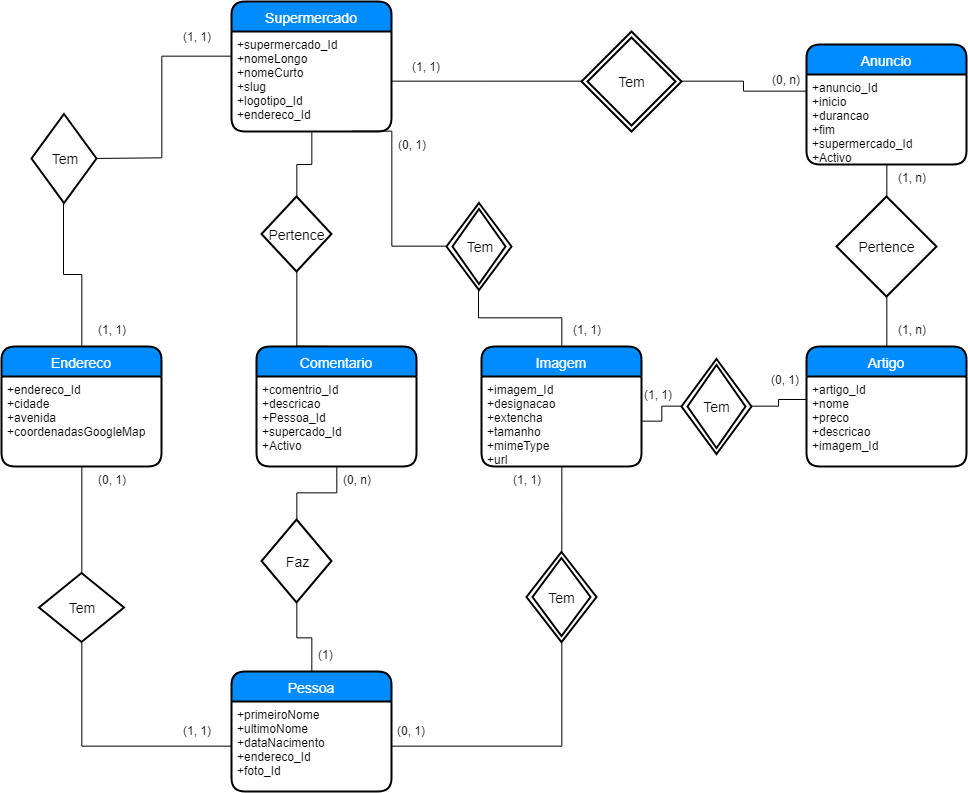

The diagram above was exported from draw.io. Its source (the exported page's mxGraphModel, read from the mxfile embedded in the PNG):
<mxGraphModel dx="2273" dy="662" grid="1" gridSize="10" guides="1" tooltips="1" connect="1" arrows="1" fold="1" page="1" pageScale="1" pageWidth="850" pageHeight="1100" math="0" shadow="0">
  <root>
    <mxCell id="0" />
    <mxCell id="1" parent="0" />
    <mxCell id="ADmnrXt0JyaUsfyM-NKq-7" value="Anuncio" style="swimlane;childLayout=stackLayout;horizontal=1;startSize=30;horizontalStack=0;fillColor=#008cff;fontColor=#FFFFFF;rounded=1;fontSize=14;fontStyle=0;strokeWidth=2;resizeParent=0;resizeLast=1;shadow=0;dashed=0;align=center;" vertex="1" parent="1">
      <mxGeometry x="625" y="473" width="160" height="120" as="geometry">
        <mxRectangle x="600" y="160" width="80" height="30" as="alternateBounds" />
      </mxGeometry>
    </mxCell>
    <mxCell id="ADmnrXt0JyaUsfyM-NKq-8" value="+anuncio_Id&#10;+inicio&#10;+durancao&#10;+fim&#10;+supermercado_Id&#10;+Activo" style="align=left;strokeColor=none;fillColor=none;spacingLeft=4;fontSize=12;verticalAlign=top;resizable=0;rotatable=0;part=1;" vertex="1" parent="ADmnrXt0JyaUsfyM-NKq-7">
      <mxGeometry y="30" width="160" height="90" as="geometry" />
    </mxCell>
    <mxCell id="ADmnrXt0JyaUsfyM-NKq-14" style="edgeStyle=orthogonalEdgeStyle;rounded=0;orthogonalLoop=1;jettySize=auto;html=1;entryX=0.006;entryY=0.189;entryDx=0;entryDy=0;entryPerimeter=0;endArrow=ERoneToMany;endFill=0;" edge="1" parent="1" source="ADmnrXt0JyaUsfyM-NKq-15" target="ADmnrXt0JyaUsfyM-NKq-8">
      <mxGeometry relative="1" as="geometry">
        <mxPoint x="495" y="510" as="sourcePoint" />
      </mxGeometry>
    </mxCell>
    <mxCell id="ADmnrXt0JyaUsfyM-NKq-13" style="edgeStyle=orthogonalEdgeStyle;rounded=0;orthogonalLoop=1;jettySize=auto;html=1;entryX=0;entryY=0.5;entryDx=0;entryDy=0;endArrow=ERoneToMany;endFill=0;startArrow=ERmandOne;startFill=0;" edge="1" parent="1" source="ADmnrXt0JyaUsfyM-NKq-6" target="ADmnrXt0JyaUsfyM-NKq-15">
      <mxGeometry relative="1" as="geometry">
        <mxPoint x="395" y="510" as="targetPoint" />
      </mxGeometry>
    </mxCell>
    <mxCell id="ADmnrXt0JyaUsfyM-NKq-15" value="Tem" style="shape=rhombus;double=1;strokeWidth=2;fontSize=17;perimeter=rhombusPerimeter;whiteSpace=wrap;html=1;align=center;fontSize=14;" vertex="1" parent="1">
      <mxGeometry x="400" y="460" width="100" height="100" as="geometry" />
    </mxCell>
    <mxCell id="ADmnrXt0JyaUsfyM-NKq-23" style="edgeStyle=orthogonalEdgeStyle;rounded=0;orthogonalLoop=1;jettySize=auto;html=1;entryX=0.5;entryY=1;entryDx=0;entryDy=0;startArrow=ERmandOne;startFill=0;endArrow=ERoneToMany;endFill=0;" edge="1" parent="1" source="ADmnrXt0JyaUsfyM-NKq-16" target="ADmnrXt0JyaUsfyM-NKq-22">
      <mxGeometry relative="1" as="geometry" />
    </mxCell>
    <mxCell id="ADmnrXt0JyaUsfyM-NKq-16" value="Artigo" style="swimlane;childLayout=stackLayout;horizontal=1;startSize=30;horizontalStack=0;fillColor=#008cff;fontColor=#FFFFFF;rounded=1;fontSize=14;fontStyle=0;strokeWidth=2;resizeParent=0;resizeLast=1;shadow=0;dashed=0;align=center;" vertex="1" parent="1">
      <mxGeometry x="625" y="775" width="160" height="120" as="geometry" />
    </mxCell>
    <mxCell id="ADmnrXt0JyaUsfyM-NKq-17" value="+artigo_Id&#10;+nome&#10;+preco&#10;+descricao&#10;+imagem_Id" style="align=left;strokeColor=none;fillColor=none;spacingLeft=4;fontSize=12;verticalAlign=top;resizable=0;rotatable=0;part=1;" vertex="1" parent="ADmnrXt0JyaUsfyM-NKq-16">
      <mxGeometry y="30" width="160" height="90" as="geometry" />
    </mxCell>
    <mxCell id="ADmnrXt0JyaUsfyM-NKq-20" value="(1, 1)" style="text;strokeColor=none;fillColor=none;spacingLeft=4;spacingRight=4;overflow=hidden;rotatable=0;points=[[0,0.5],[1,0.5]];portConstraint=eastwest;fontSize=12;" vertex="1" parent="1">
      <mxGeometry x="225" y="482" width="40" height="26" as="geometry" />
    </mxCell>
    <mxCell id="ADmnrXt0JyaUsfyM-NKq-21" value="(0, n)" style="text;strokeColor=none;fillColor=none;spacingLeft=4;spacingRight=4;overflow=hidden;rotatable=0;points=[[0,0.5],[1,0.5]];portConstraint=eastwest;fontSize=12;" vertex="1" parent="1">
      <mxGeometry x="585" y="495" width="40" height="26" as="geometry" />
    </mxCell>
    <mxCell id="ADmnrXt0JyaUsfyM-NKq-24" style="edgeStyle=orthogonalEdgeStyle;rounded=0;orthogonalLoop=1;jettySize=auto;html=1;entryX=0.5;entryY=1;entryDx=0;entryDy=0;startArrow=ERmandOne;startFill=0;endArrow=ERoneToMany;endFill=0;" edge="1" parent="1" source="ADmnrXt0JyaUsfyM-NKq-22" target="ADmnrXt0JyaUsfyM-NKq-8">
      <mxGeometry relative="1" as="geometry" />
    </mxCell>
    <mxCell id="ADmnrXt0JyaUsfyM-NKq-22" value="Pertence" style="shape=rhombus;strokeWidth=2;fontSize=17;perimeter=rhombusPerimeter;whiteSpace=wrap;html=1;align=center;fontSize=14;" vertex="1" parent="1">
      <mxGeometry x="655" y="625" width="100" height="100" as="geometry" />
    </mxCell>
    <mxCell id="ADmnrXt0JyaUsfyM-NKq-25" value="(1, n)" style="text;html=1;" vertex="1" parent="1">
      <mxGeometry x="715" y="593" width="50" height="30" as="geometry" />
    </mxCell>
    <mxCell id="ADmnrXt0JyaUsfyM-NKq-26" value="(1, n)" style="text;html=1;" vertex="1" parent="1">
      <mxGeometry x="715" y="745" width="50" height="30" as="geometry" />
    </mxCell>
    <mxCell id="ADmnrXt0JyaUsfyM-NKq-29" value="Comentario" style="swimlane;childLayout=stackLayout;horizontal=1;startSize=30;horizontalStack=0;fillColor=#008cff;fontColor=#FFFFFF;rounded=1;fontSize=14;fontStyle=0;strokeWidth=2;resizeParent=0;resizeLast=1;shadow=0;dashed=0;align=center;" vertex="1" parent="1">
      <mxGeometry x="75" y="775" width="160" height="120" as="geometry" />
    </mxCell>
    <mxCell id="ADmnrXt0JyaUsfyM-NKq-30" value="+comentrio_Id&#10;+descricao&#10;+Pessoa_Id&#10;+supercado_Id&#10;+Activo" style="align=left;strokeColor=none;fillColor=none;spacingLeft=4;fontSize=12;verticalAlign=top;resizable=0;rotatable=0;part=1;" vertex="1" parent="ADmnrXt0JyaUsfyM-NKq-29">
      <mxGeometry y="30" width="160" height="90" as="geometry" />
    </mxCell>
    <mxCell id="ADmnrXt0JyaUsfyM-NKq-31" value="Faz" style="shape=rhombus;strokeWidth=2;fontSize=17;perimeter=rhombusPerimeter;whiteSpace=wrap;html=1;align=center;fontSize=14;" vertex="1" parent="1">
      <mxGeometry x="80" y="948" width="70" height="83" as="geometry" />
    </mxCell>
    <mxCell id="ADmnrXt0JyaUsfyM-NKq-40" style="edgeStyle=orthogonalEdgeStyle;rounded=0;orthogonalLoop=1;jettySize=auto;html=1;entryX=0.5;entryY=1;entryDx=0;entryDy=0;startArrow=ERmandOne;startFill=0;endArrow=ERoneToMany;endFill=0;" edge="1" parent="1" source="ADmnrXt0JyaUsfyM-NKq-34" target="ADmnrXt0JyaUsfyM-NKq-6">
      <mxGeometry relative="1" as="geometry" />
    </mxCell>
    <mxCell id="ADmnrXt0JyaUsfyM-NKq-34" value="Pertence" style="shape=rhombus;strokeWidth=2;fontSize=17;perimeter=rhombusPerimeter;whiteSpace=wrap;html=1;align=center;fontSize=14;" vertex="1" parent="1">
      <mxGeometry x="80" y="625" width="70" height="75" as="geometry" />
    </mxCell>
    <mxCell id="ADmnrXt0JyaUsfyM-NKq-5" value="Supermercado" style="swimlane;childLayout=stackLayout;horizontal=1;startSize=30;horizontalStack=0;fillColor=#008cff;fontColor=#FFFFFF;rounded=1;fontSize=14;fontStyle=0;strokeWidth=2;resizeParent=0;resizeLast=1;shadow=0;dashed=0;align=center;" vertex="1" parent="1">
      <mxGeometry x="50" y="430" width="160" height="130" as="geometry">
        <mxRectangle x="90" y="120" width="120" height="30" as="alternateBounds" />
      </mxGeometry>
    </mxCell>
    <mxCell id="ADmnrXt0JyaUsfyM-NKq-6" value="+supermercado_Id&#10;+nomeLongo&#10;+nomeCurto&#10;+slug&#10;+logotipo_Id&#10;+endereco_Id" style="align=left;strokeColor=none;fillColor=none;spacingLeft=4;fontSize=12;verticalAlign=top;resizable=0;rotatable=0;part=1;" vertex="1" parent="ADmnrXt0JyaUsfyM-NKq-5">
      <mxGeometry y="30" width="160" height="100" as="geometry" />
    </mxCell>
    <mxCell id="ADmnrXt0JyaUsfyM-NKq-37" style="edgeStyle=orthogonalEdgeStyle;rounded=0;orthogonalLoop=1;jettySize=auto;html=1;entryX=0.5;entryY=1;entryDx=0;entryDy=0;startArrow=ERmandOne;startFill=0;endArrow=ERoneToMany;endFill=0;" edge="1" parent="1" target="ADmnrXt0JyaUsfyM-NKq-34">
      <mxGeometry relative="1" as="geometry">
        <mxPoint x="155" y="775" as="sourcePoint" />
      </mxGeometry>
    </mxCell>
    <mxCell id="ADmnrXt0JyaUsfyM-NKq-42" style="edgeStyle=orthogonalEdgeStyle;rounded=0;orthogonalLoop=1;jettySize=auto;html=1;startArrow=ERmandOne;startFill=0;endArrow=ERoneToMany;endFill=0;entryX=0.5;entryY=1;entryDx=0;entryDy=0;" edge="1" parent="1" source="ADmnrXt0JyaUsfyM-NKq-27" target="ADmnrXt0JyaUsfyM-NKq-31">
      <mxGeometry relative="1" as="geometry">
        <mxPoint x="130" y="1000" as="targetPoint" />
      </mxGeometry>
    </mxCell>
    <mxCell id="ADmnrXt0JyaUsfyM-NKq-27" value="Pessoa" style="swimlane;childLayout=stackLayout;horizontal=1;startSize=30;horizontalStack=0;fillColor=#008cff;fontColor=#FFFFFF;rounded=1;fontSize=14;fontStyle=0;strokeWidth=2;resizeParent=0;resizeLast=1;shadow=0;dashed=0;align=center;" vertex="1" parent="1">
      <mxGeometry x="50" y="1100" width="160" height="120" as="geometry" />
    </mxCell>
    <mxCell id="ADmnrXt0JyaUsfyM-NKq-28" value="+primeiroNome&#10;+ultimoNome&#10;+dataNacimento&#10;+endereco_Id&#10;+foto_Id" style="align=left;strokeColor=none;fillColor=none;spacingLeft=4;fontSize=12;verticalAlign=top;resizable=0;rotatable=0;part=1;" vertex="1" parent="ADmnrXt0JyaUsfyM-NKq-27">
      <mxGeometry y="30" width="160" height="90" as="geometry" />
    </mxCell>
    <mxCell id="ADmnrXt0JyaUsfyM-NKq-43" style="edgeStyle=orthogonalEdgeStyle;rounded=0;orthogonalLoop=1;jettySize=auto;html=1;entryX=0.5;entryY=0;entryDx=0;entryDy=0;startArrow=ERmandOne;startFill=0;endArrow=ERoneToMany;endFill=0;" edge="1" parent="1" source="ADmnrXt0JyaUsfyM-NKq-30" target="ADmnrXt0JyaUsfyM-NKq-31">
      <mxGeometry relative="1" as="geometry" />
    </mxCell>
    <mxCell id="ADmnrXt0JyaUsfyM-NKq-44" value="Imagem" style="swimlane;childLayout=stackLayout;horizontal=1;startSize=30;horizontalStack=0;fillColor=#008cff;fontColor=#FFFFFF;rounded=1;fontSize=14;fontStyle=0;strokeWidth=2;resizeParent=0;resizeLast=1;shadow=0;dashed=0;align=center;" vertex="1" parent="1">
      <mxGeometry x="300" y="775" width="160" height="120" as="geometry" />
    </mxCell>
    <mxCell id="ADmnrXt0JyaUsfyM-NKq-45" value="+imagem_Id&#10;+designacao&#10;+extencha&#10;+tamanho&#10;+mimeType&#10;+url" style="align=left;strokeColor=none;fillColor=none;spacingLeft=4;fontSize=12;verticalAlign=top;resizable=0;rotatable=0;part=1;" vertex="1" parent="ADmnrXt0JyaUsfyM-NKq-44">
      <mxGeometry y="30" width="160" height="90" as="geometry" />
    </mxCell>
    <mxCell id="ADmnrXt0JyaUsfyM-NKq-50" style="edgeStyle=orthogonalEdgeStyle;rounded=0;orthogonalLoop=1;jettySize=auto;html=1;entryX=0.5;entryY=0;entryDx=0;entryDy=0;startArrow=ERmandOne;startFill=0;endArrow=ERoneToMany;endFill=0;exitX=0.5;exitY=1;exitDx=0;exitDy=0;" edge="1" parent="1" source="ADmnrXt0JyaUsfyM-NKq-71" target="ADmnrXt0JyaUsfyM-NKq-44">
      <mxGeometry relative="1" as="geometry">
        <mxPoint x="320.3333333333335" y="722.6666666666665" as="sourcePoint" />
      </mxGeometry>
    </mxCell>
    <mxCell id="ADmnrXt0JyaUsfyM-NKq-49" style="edgeStyle=orthogonalEdgeStyle;rounded=0;orthogonalLoop=1;jettySize=auto;html=1;entryX=0;entryY=0.5;entryDx=0;entryDy=0;startArrow=ERmandOne;startFill=0;endArrow=ERoneToMany;endFill=0;exitX=0.75;exitY=1;exitDx=0;exitDy=0;" edge="1" parent="1" source="ADmnrXt0JyaUsfyM-NKq-6" target="ADmnrXt0JyaUsfyM-NKq-71">
      <mxGeometry relative="1" as="geometry">
        <mxPoint x="270.3333333333335" y="673.666666666667" as="targetPoint" />
        <Array as="points">
          <mxPoint x="210" y="560" />
          <mxPoint x="210" y="674" />
        </Array>
      </mxGeometry>
    </mxCell>
    <mxCell id="ADmnrXt0JyaUsfyM-NKq-54" style="edgeStyle=orthogonalEdgeStyle;rounded=0;orthogonalLoop=1;jettySize=auto;html=1;entryX=0;entryY=0.25;entryDx=0;entryDy=0;startArrow=ERmandOne;startFill=0;endArrow=ERoneToMany;endFill=0;exitX=1;exitY=0.5;exitDx=0;exitDy=0;" edge="1" parent="1" source="ADmnrXt0JyaUsfyM-NKq-72" target="ADmnrXt0JyaUsfyM-NKq-17">
      <mxGeometry relative="1" as="geometry">
        <mxPoint x="579.3846153846157" y="827" as="sourcePoint" />
      </mxGeometry>
    </mxCell>
    <mxCell id="ADmnrXt0JyaUsfyM-NKq-53" style="edgeStyle=orthogonalEdgeStyle;rounded=0;orthogonalLoop=1;jettySize=auto;html=1;entryX=0;entryY=0.5;entryDx=0;entryDy=0;startArrow=ERmandOne;startFill=0;endArrow=ERoneToMany;endFill=0;" edge="1" parent="1" source="ADmnrXt0JyaUsfyM-NKq-45" target="ADmnrXt0JyaUsfyM-NKq-72">
      <mxGeometry relative="1" as="geometry">
        <mxPoint x="500.3333333333335" y="827" as="targetPoint" />
      </mxGeometry>
    </mxCell>
    <mxCell id="ADmnrXt0JyaUsfyM-NKq-60" style="edgeStyle=orthogonalEdgeStyle;rounded=0;orthogonalLoop=1;jettySize=auto;html=1;startArrow=ERmandOne;startFill=0;endArrow=ERoneToMany;endFill=0;entryX=0.5;entryY=1;entryDx=0;entryDy=0;" edge="1" parent="1" source="ADmnrXt0JyaUsfyM-NKq-55" target="ADmnrXt0JyaUsfyM-NKq-86">
      <mxGeometry relative="1" as="geometry">
        <mxPoint x="-114.66666666666652" y="625.3333333333335" as="targetPoint" />
      </mxGeometry>
    </mxCell>
    <mxCell id="ADmnrXt0JyaUsfyM-NKq-55" value="Endereco" style="swimlane;childLayout=stackLayout;horizontal=1;startSize=30;horizontalStack=0;fillColor=#008cff;fontColor=#FFFFFF;rounded=1;fontSize=14;fontStyle=0;strokeWidth=2;resizeParent=0;resizeLast=1;shadow=0;dashed=0;align=center;" vertex="1" parent="1">
      <mxGeometry x="-180" y="775" width="160" height="120" as="geometry" />
    </mxCell>
    <mxCell id="ADmnrXt0JyaUsfyM-NKq-56" value="+endereco_Id&#10;+cidade&#10;+avenida&#10;+coordenadasGoogleMap" style="align=left;strokeColor=none;fillColor=none;spacingLeft=4;fontSize=12;verticalAlign=top;resizable=0;rotatable=0;part=1;" vertex="1" parent="ADmnrXt0JyaUsfyM-NKq-55">
      <mxGeometry y="30" width="160" height="90" as="geometry" />
    </mxCell>
    <mxCell id="ADmnrXt0JyaUsfyM-NKq-61" style="edgeStyle=orthogonalEdgeStyle;rounded=0;orthogonalLoop=1;jettySize=auto;html=1;entryX=0;entryY=0.25;entryDx=0;entryDy=0;startArrow=ERmandOne;startFill=0;endArrow=ERoneToMany;endFill=0;" edge="1" parent="1" target="ADmnrXt0JyaUsfyM-NKq-6">
      <mxGeometry relative="1" as="geometry">
        <mxPoint x="-90" y="587" as="sourcePoint" />
      </mxGeometry>
    </mxCell>
    <mxCell id="ADmnrXt0JyaUsfyM-NKq-65" style="edgeStyle=orthogonalEdgeStyle;rounded=0;orthogonalLoop=1;jettySize=auto;html=1;entryX=0.5;entryY=1;entryDx=0;entryDy=0;startArrow=ERmandOne;startFill=0;endArrow=ERoneToMany;endFill=0;exitX=0.5;exitY=0;exitDx=0;exitDy=0;" edge="1" parent="1" source="ADmnrXt0JyaUsfyM-NKq-85" target="ADmnrXt0JyaUsfyM-NKq-56">
      <mxGeometry relative="1" as="geometry">
        <mxPoint x="-99.66666666666652" y="997" as="sourcePoint" />
      </mxGeometry>
    </mxCell>
    <mxCell id="ADmnrXt0JyaUsfyM-NKq-64" style="edgeStyle=orthogonalEdgeStyle;rounded=0;orthogonalLoop=1;jettySize=auto;html=1;startArrow=ERmandOne;startFill=0;endArrow=ERoneToMany;endFill=0;entryX=0.5;entryY=1;entryDx=0;entryDy=0;" edge="1" parent="1" source="ADmnrXt0JyaUsfyM-NKq-28" target="ADmnrXt0JyaUsfyM-NKq-85">
      <mxGeometry relative="1" as="geometry">
        <mxPoint x="-99.66666666666652" y="1070.3333333333335" as="targetPoint" />
      </mxGeometry>
    </mxCell>
    <mxCell id="ADmnrXt0JyaUsfyM-NKq-70" style="edgeStyle=orthogonalEdgeStyle;rounded=0;orthogonalLoop=1;jettySize=auto;html=1;entryX=0.5;entryY=1;entryDx=0;entryDy=0;startArrow=ERmandOne;startFill=0;endArrow=ERoneToMany;endFill=0;" edge="1" parent="1" source="ADmnrXt0JyaUsfyM-NKq-68" target="ADmnrXt0JyaUsfyM-NKq-45">
      <mxGeometry relative="1" as="geometry" />
    </mxCell>
    <mxCell id="ADmnrXt0JyaUsfyM-NKq-68" value="Tem" style="shape=rhombus;double=1;strokeWidth=2;fontSize=17;perimeter=rhombusPerimeter;whiteSpace=wrap;html=1;align=center;fontSize=14;" vertex="1" parent="1">
      <mxGeometry x="345" y="980.5" width="70" height="90" as="geometry" />
    </mxCell>
    <mxCell id="ADmnrXt0JyaUsfyM-NKq-69" style="edgeStyle=orthogonalEdgeStyle;rounded=0;orthogonalLoop=1;jettySize=auto;html=1;entryX=0.5;entryY=1;entryDx=0;entryDy=0;startArrow=ERmandOne;startFill=0;endArrow=ERoneToMany;endFill=0;" edge="1" parent="1" source="ADmnrXt0JyaUsfyM-NKq-28" target="ADmnrXt0JyaUsfyM-NKq-68">
      <mxGeometry relative="1" as="geometry" />
    </mxCell>
    <mxCell id="ADmnrXt0JyaUsfyM-NKq-71" value="Tem" style="shape=rhombus;double=1;strokeWidth=2;fontSize=17;perimeter=rhombusPerimeter;whiteSpace=wrap;html=1;align=center;fontSize=14;" vertex="1" parent="1">
      <mxGeometry x="265" y="631.5" width="65" height="87" as="geometry" />
    </mxCell>
    <mxCell id="ADmnrXt0JyaUsfyM-NKq-72" value="Tem" style="shape=rhombus;double=1;strokeWidth=2;fontSize=17;perimeter=rhombusPerimeter;whiteSpace=wrap;html=1;align=center;fontSize=14;" vertex="1" parent="1">
      <mxGeometry x="500" y="787.5" width="70" height="95" as="geometry" />
    </mxCell>
    <mxCell id="ADmnrXt0JyaUsfyM-NKq-73" value="(0, 1)" style="text;html=1;" vertex="1" parent="1">
      <mxGeometry x="588" y="794.5" width="50" height="30" as="geometry" />
    </mxCell>
    <mxCell id="ADmnrXt0JyaUsfyM-NKq-76" value="(1, 1)" style="text;html=1;" vertex="1" parent="1">
      <mxGeometry x="461" y="810" width="50" height="30" as="geometry" />
    </mxCell>
    <mxCell id="ADmnrXt0JyaUsfyM-NKq-77" value="(1, 1)" style="text;html=1;" vertex="1" parent="1">
      <mxGeometry x="390" y="745" width="50" height="30" as="geometry" />
    </mxCell>
    <mxCell id="ADmnrXt0JyaUsfyM-NKq-78" value="(0, 1)" style="text;html=1;" vertex="1" parent="1">
      <mxGeometry x="215" y="560" width="50" height="30" as="geometry" />
    </mxCell>
    <mxCell id="ADmnrXt0JyaUsfyM-NKq-79" value="(0, 1)" style="text;html=1;" vertex="1" parent="1">
      <mxGeometry x="214" y="1146" width="50" height="30" as="geometry" />
    </mxCell>
    <mxCell id="ADmnrXt0JyaUsfyM-NKq-80" value="(1, 1)" style="text;html=1;" vertex="1" parent="1">
      <mxGeometry x="330" y="895" width="50" height="30" as="geometry" />
    </mxCell>
    <mxCell id="ADmnrXt0JyaUsfyM-NKq-81" value="(0, n)" style="text;html=1;" vertex="1" parent="1">
      <mxGeometry x="160" y="895" width="50" height="30" as="geometry" />
    </mxCell>
    <mxCell id="ADmnrXt0JyaUsfyM-NKq-82" value="(1)" style="text;html=1;" vertex="1" parent="1">
      <mxGeometry x="135" y="1070" width="50" height="30" as="geometry" />
    </mxCell>
    <mxCell id="ADmnrXt0JyaUsfyM-NKq-83" value="(1, 1)" style="text;html=1;" vertex="1" parent="1">
      <mxGeometry y="1146" width="50" height="30" as="geometry" />
    </mxCell>
    <mxCell id="ADmnrXt0JyaUsfyM-NKq-84" value="(0, 1)" style="text;html=1;" vertex="1" parent="1">
      <mxGeometry x="-85" y="895" width="50" height="30" as="geometry" />
    </mxCell>
    <mxCell id="ADmnrXt0JyaUsfyM-NKq-85" value="Tem" style="shape=rhombus;strokeWidth=2;fontSize=17;perimeter=rhombusPerimeter;whiteSpace=wrap;html=1;align=center;fontSize=14;" vertex="1" parent="1">
      <mxGeometry x="-142.5" y="1001.5" width="85" height="69" as="geometry" />
    </mxCell>
    <mxCell id="ADmnrXt0JyaUsfyM-NKq-86" value="Tem" style="shape=rhombus;strokeWidth=2;fontSize=17;perimeter=rhombusPerimeter;whiteSpace=wrap;html=1;align=center;fontSize=14;" vertex="1" parent="1">
      <mxGeometry x="-150" y="542.5" width="65" height="89" as="geometry" />
    </mxCell>
    <mxCell id="ADmnrXt0JyaUsfyM-NKq-87" value="(1, 1)" style="text;html=1;" vertex="1" parent="1">
      <mxGeometry x="-85" y="745" width="50" height="30" as="geometry" />
    </mxCell>
    <mxCell id="ADmnrXt0JyaUsfyM-NKq-88" value="(1, 1)" style="text;html=1;" vertex="1" parent="1">
      <mxGeometry y="452" width="50" height="30" as="geometry" />
    </mxCell>
  </root>
</mxGraphModel>